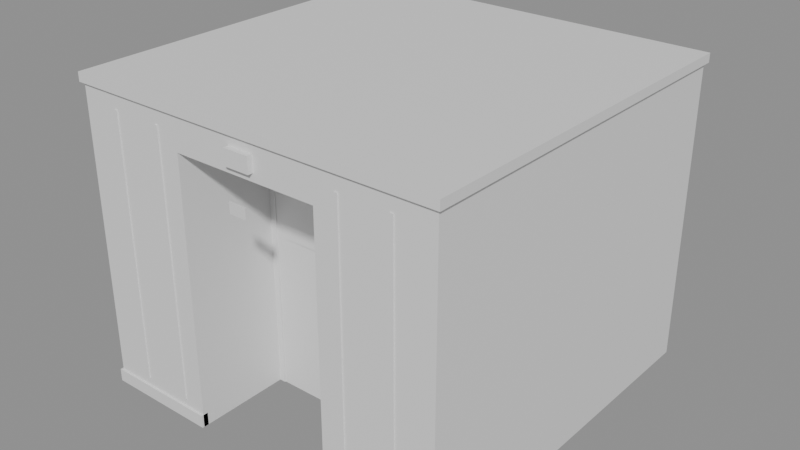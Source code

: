 # Source: soundbooth_exterior.blend  (saved by Blender 5.2.44; exported with 4.5.12 LTS)
import bpy
from mathutils import Matrix  # noqa: F401  (used for matrix-valued properties, if any)

bpy.ops.wm.read_factory_settings(use_empty=True)
scene = bpy.context.scene
scene.name = 'Scene'

# ---- collections
col_soundbooth_exterior_gridguides = bpy.data.collections.new('soundbooth_exterior_GridGuides'); scene.collection.children.link(col_soundbooth_exterior_gridguides)

# ---- materials (node trees are filled in below, after node groups)
mat_halka_vertexcolor = bpy.data.materials.new('HALKA_VertexColor')

# ---- material node trees
mat_halka_vertexcolor.use_nodes = True; mat_halka_vertexcolor.node_tree.nodes.clear()
_N = mat_halka_vertexcolor.node_tree.nodes; _L = mat_halka_vertexcolor.node_tree.links
n0 = _N.new('ShaderNodeBsdfPrincipled'); n0.name = 'Principled BSDF'; n0.location = (-200, 100)
n0.inputs[10].default_value = 0.005
n1 = _N.new('ShaderNodeOutputMaterial'); n1.name = 'Material Output'; n1.location = (200, 100)
_L.new(n0.outputs[0], n1.inputs[0])
n1.is_active_output = True

# ---- meshes
me_soundbooth_exterior_mesh = bpy.data.meshes.new('soundbooth_exterior_Mesh')
me_soundbooth_exterior_mesh.from_pydata([(-0.735, -0.215, 0.0), (-0.735, -0.215, 1.18), (-0.735, 1.255, 0.0), (-0.735, 1.255, 1.18), (-0.29, -0.215, 0.0), (-0.29, -0.215, 1.18), (-0.29, 1.255, 0.0), (-0.29, 1.255, 1.18), (0.29, -0.215, 0.0), (0.29, -0.215, 1.18), (0.29, 1.255, 0.0), (0.29, 1.255, 1.18), (0.735, -0.215, 0.0), (0.735, -0.215, 1.18), (0.735, 1.255, 0.0), (0.735, 1.255, 1.18), (-0.29, 0.17, 0.0), (-0.29, 0.17, 1.18), (-0.29, 1.255, 0.0), (-0.29, 1.255, 1.18), (0.29, 0.17, 0.0), (0.29, 0.17, 1.18), (0.29, 1.255, 0.0), (0.29, 1.255, 1.18), (-0.29, -0.215, 1.05), (-0.29, -0.215, 1.18), (-0.29, 0.17, 1.05), (-0.29, 0.17, 1.18), (0.29, -0.215, 1.05), (0.29, -0.215, 1.18), (0.29, 0.17, 1.05), (0.29, 0.17, 1.18), (-0.747, -0.227, 1.18), (-0.747, -0.227, 1.215), (-0.747, 1.267, 1.18), (-0.747, 1.267, 1.215), (0.747, -0.227, 1.18), (0.747, -0.227, 1.215), (0.747, 1.267, 1.18), (0.747, 1.267, 1.215), (-0.743, -0.223, 0.0), (-0.743, -0.223, 0.05), (-0.743, -0.195, 0.0), (-0.743, -0.195, 0.05), (-0.29, -0.223, 0.0), (-0.29, -0.223, 0.05), (-0.29, -0.195, 0.0), (-0.29, -0.195, 0.05), (0.29, -0.223, 0.0), (0.29, -0.223, 0.05), (0.29, -0.195, 0.0), (0.29, -0.195, 0.05), (0.743, -0.223, 0.0), (0.743, -0.223, 0.05), (0.743, -0.195, 0.0), (0.743, -0.195, 0.05), (-0.29, 0.16, 0.0), (-0.29, 0.16, 1.05), (-0.29, 0.17, 0.0), (-0.29, 0.17, 1.05), (-0.265, 0.16, 0.0), (-0.265, 0.16, 1.05), (-0.265, 0.17, 0.0), (-0.265, 0.17, 1.05), (0.265, 0.16, 0.0), (0.265, 0.16, 1.05), (0.265, 0.17, 0.0), (0.265, 0.17, 1.05), (0.29, 0.16, 0.0), (0.29, 0.16, 1.05), (0.29, 0.17, 0.0), (0.29, 0.17, 1.05), (-0.29, 0.16, 1.025), (-0.29, 0.16, 1.05), (-0.29, 0.17, 1.025), (-0.29, 0.17, 1.05), (0.29, 0.16, 1.025), (0.29, 0.16, 1.05), (0.29, 0.17, 1.025), (0.29, 0.17, 1.05), (-0.265, 0.164, 0.0), (-0.265, 0.164, 1.025), (-0.265, 0.17, 0.0), (-0.265, 0.17, 1.025), (0.265, 0.164, 0.0), (0.265, 0.164, 1.025), (0.265, 0.17, 0.0), (0.265, 0.17, 1.025), (-0.21, 0.159, 0.62), (-0.21, 0.159, 0.9), (-0.21, 0.164, 0.62), (-0.21, 0.164, 0.9), (0.21, 0.159, 0.62), (0.21, 0.159, 0.9), (0.21, 0.164, 0.62), (0.21, 0.164, 0.9), (0.22, 0.154, 0.46), (0.22, 0.154, 0.5), (0.22, 0.164, 0.46), (0.22, 0.164, 0.5), (0.245, 0.154, 0.46), (0.245, 0.154, 0.5), (0.245, 0.164, 0.46), (0.245, 0.164, 0.5), (-0.05, -0.235, 1.08), (-0.05, -0.235, 1.14), (-0.05, -0.21, 1.08), (-0.05, -0.21, 1.14), (0.05, -0.235, 1.08), (0.05, -0.235, 1.14), (0.05, -0.21, 1.08), (0.05, -0.21, 1.14), (-0.035, -0.241, 0.93), (-0.035, -0.241, 0.97), (-0.035, -0.235, 0.93), (-0.035, -0.235, 0.97), (0.035, -0.241, 0.93), (0.035, -0.241, 0.97), (0.035, -0.235, 0.93), (0.035, -0.235, 0.97), (-0.586, -0.219, 0.08), (-0.586, -0.219, 1.12), (-0.586, -0.215, 0.08), (-0.586, -0.215, 1.12), (-0.574, -0.219, 0.08), (-0.574, -0.219, 1.12), (-0.574, -0.215, 0.08), (-0.574, -0.215, 1.12), (-0.386, -0.219, 0.08), (-0.386, -0.219, 1.12), (-0.386, -0.215, 0.08), (-0.386, -0.215, 1.12), (-0.374, -0.219, 0.08), (-0.374, -0.219, 1.12), (-0.374, -0.215, 0.08), (-0.374, -0.215, 1.12), (0.374, -0.219, 0.08), (0.374, -0.219, 1.12), (0.374, -0.215, 0.08), (0.374, -0.215, 1.12), (0.386, -0.219, 0.08), (0.386, -0.219, 1.12), (0.386, -0.215, 0.08), (0.386, -0.215, 1.12), (0.574, -0.219, 0.08), (0.574, -0.219, 1.12), (0.574, -0.215, 0.08), (0.574, -0.215, 1.12), (0.586, -0.219, 0.08), (0.586, -0.219, 1.12), (0.586, -0.215, 0.08), (0.586, -0.215, 1.12)], [], [(0, 1, 3, 2), (2, 3, 7, 6), (6, 7, 5, 4), (4, 5, 1, 0), (2, 6, 4, 0), (7, 3, 1, 5), (8, 9, 11, 10), (10, 11, 15, 14), (14, 15, 13, 12), (12, 13, 9, 8), (10, 14, 12, 8), (15, 11, 9, 13), (16, 17, 19, 18), (18, 19, 23, 22), (22, 23, 21, 20), (20, 21, 17, 16), (18, 22, 20, 16), (23, 19, 17, 21), (24, 25, 27, 26), (26, 27, 31, 30), (30, 31, 29, 28), (28, 29, 25, 24), (26, 30, 28, 24), (31, 27, 25, 29), (32, 33, 35, 34), (34, 35, 39, 38), (38, 39, 37, 36), (36, 37, 33, 32), (34, 38, 36, 32), (39, 35, 33, 37), (40, 41, 43, 42), (42, 43, 47, 46), (46, 47, 45, 44), (44, 45, 41, 40), (42, 46, 44, 40), (47, 43, 41, 45), (48, 49, 51, 50), (50, 51, 55, 54), (54, 55, 53, 52), (52, 53, 49, 48), (50, 54, 52, 48), (55, 51, 49, 53), (56, 57, 59, 58), (58, 59, 63, 62), (62, 63, 61, 60), (60, 61, 57, 56), (58, 62, 60, 56), (63, 59, 57, 61), (64, 65, 67, 66), (66, 67, 71, 70), (70, 71, 69, 68), (68, 69, 65, 64), (66, 70, 68, 64), (71, 67, 65, 69), (72, 73, 75, 74), (74, 75, 79, 78), (78, 79, 77, 76), (76, 77, 73, 72), (74, 78, 76, 72), (79, 75, 73, 77), (80, 81, 83, 82), (82, 83, 87, 86), (86, 87, 85, 84), (84, 85, 81, 80), (82, 86, 84, 80), (87, 83, 81, 85), (88, 89, 91, 90), (90, 91, 95, 94), (94, 95, 93, 92), (92, 93, 89, 88), (90, 94, 92, 88), (95, 91, 89, 93), (96, 97, 99, 98), (98, 99, 103, 102), (102, 103, 101, 100), (100, 101, 97, 96), (98, 102, 100, 96), (103, 99, 97, 101), (104, 105, 107, 106), (106, 107, 111, 110), (110, 111, 109, 108), (108, 109, 105, 104), (106, 110, 108, 104), (111, 107, 105, 109), (112, 113, 115, 114), (114, 115, 119, 118), (118, 119, 117, 116), (116, 117, 113, 112), (114, 118, 116, 112), (119, 115, 113, 117), (120, 121, 123, 122), (122, 123, 127, 126), (126, 127, 125, 124), (124, 125, 121, 120), (122, 126, 124, 120), (127, 123, 121, 125), (128, 129, 131, 130), (130, 131, 135, 134), (134, 135, 133, 132), (132, 133, 129, 128), (130, 134, 132, 128), (135, 131, 129, 133), (136, 137, 139, 138), (138, 139, 143, 142), (142, 143, 141, 140), (140, 141, 137, 136), (138, 142, 140, 136), (143, 139, 137, 141), (144, 145, 147, 146), (146, 147, 151, 150), (150, 151, 149, 148), (148, 149, 145, 144), (146, 150, 148, 144), (151, 147, 145, 149)])
_ca = me_soundbooth_exterior_mesh.color_attributes.new('Col', 'FLOAT_COLOR', 'CORNER')
_ca.data.foreach_set('color', [0.01681, 0.01681, 0.02122, 1.0, 0.01681, 0.01681, 0.02122, 1.0, 0.01681, 0.01681, 0.02122, 1.0, 0.01681, 0.01681, 0.02122, 1.0, 0.01681, 0.01681, 0.02122, 1.0, 0.01681, 0.01681, 0.02122, 1.0, 0.01681, 0.01681, 0.02122, 1.0, 0.01681, 0.01681, 0.02122, 1.0, 0.01681, 0.01681, 0.02122, 1.0, 0.01681, 0.01681, 0.02122, 1.0, 0.01681, 0.01681, 0.02122, 1.0, 0.01681, 0.01681, 0.02122, 1.0, 0.01681, 0.01681, 0.02122, 1.0, 0.01681, 0.01681, 0.02122, 1.0, 0.01681, 0.01681, 0.02122, 1.0, 0.01681, 0.01681, 0.02122, 1.0, 0.01681, 0.01681, 0.02122, 1.0, 0.01681, 0.01681, 0.02122, 1.0, 0.01681, 0.01681, 0.02122, 1.0, 0.01681, 0.01681, 0.02122, 1.0, 0.03955, 0.03955, 0.05127, 1.0, 0.03955, 0.03955, 0.05127, 1.0, 0.03955, 0.03955, 0.05127, 1.0, 0.03955, 0.03955, 0.05127, 1.0, 0.01681, 0.01681, 0.02122, 1.0, 0.01681, 0.01681, 0.02122, 1.0, 0.01681, 0.01681, 0.02122, 1.0, 0.01681, 0.01681, 0.02122, 1.0, 0.01681, 0.01681, 0.02122, 1.0, 0.01681, 0.01681, 0.02122, 1.0, 0.01681, 0.01681, 0.02122, 1.0, 0.01681, 0.01681, 0.02122, 1.0, 0.01681, 0.01681, 0.02122, 1.0, 0.01681, 0.01681, 0.02122, 1.0, 0.01681, 0.01681, 0.02122, 1.0, 0.01681, 0.01681, 0.02122, 1.0, 0.01681, 0.01681, 0.02122, 1.0, 0.01681, 0.01681, 0.02122, 1.0, 0.01681, 0.01681, 0.02122, 1.0, 0.01681, 0.01681, 0.02122, 1.0, 0.01681, 0.01681, 0.02122, 1.0, 0.01681, 0.01681, 0.02122, 1.0, 0.01681, 0.01681, 0.02122, 1.0, 0.01681, 0.01681, 0.02122, 1.0, 0.03955, 0.03955, 0.05127, 1.0, 0.03955, 0.03955, 0.05127, 1.0, 0.03955, 0.03955, 0.05127, 1.0, 0.03955, 0.03955, 0.05127, 1.0, 0.01681, 0.01681, 0.02122, 1.0, 0.01681, 0.01681, 0.02122, 1.0, 0.01681, 0.01681, 0.02122, 1.0, 0.01681, 0.01681, 0.02122, 1.0, 0.01681, 0.01681, 0.02122, 1.0, 0.01681, 0.01681, 0.02122, 1.0, 0.01681, 0.01681, 0.02122, 1.0, 0.01681, 0.01681, 0.02122, 1.0, 0.01681, 0.01681, 0.02122, 1.0, 0.01681, 0.01681, 0.02122, 1.0, 0.01681, 0.01681, 0.02122, 1.0, 0.01681, 0.01681, 0.02122, 1.0, 0.01681, 0.01681, 0.02122, 1.0, 0.01681, 0.01681, 0.02122, 1.0, 0.01681, 0.01681, 0.02122, 1.0, 0.01681, 0.01681, 0.02122, 1.0, 0.01681, 0.01681, 0.02122, 1.0, 0.01681, 0.01681, 0.02122, 1.0, 0.01681, 0.01681, 0.02122, 1.0, 0.01681, 0.01681, 0.02122, 1.0, 0.03955, 0.03955, 0.05127, 1.0, 0.03955, 0.03955, 0.05127, 1.0, 0.03955, 0.03955, 0.05127, 1.0, 0.03955, 0.03955, 0.05127, 1.0, 0.01681, 0.01681, 0.02122, 1.0, 0.01681, 0.01681, 0.02122, 1.0, 0.01681, 0.01681, 0.02122, 1.0, 0.01681, 0.01681, 0.02122, 1.0, 0.01681, 0.01681, 0.02122, 1.0, 0.01681, 0.01681, 0.02122, 1.0, 0.01681, 0.01681, 0.02122, 1.0, 0.01681, 0.01681, 0.02122, 1.0, 0.01681, 0.01681, 0.02122, 1.0, 0.01681, 0.01681, 0.02122, 1.0, 0.01681, 0.01681, 0.02122, 1.0, 0.01681, 0.01681, 0.02122, 1.0, 0.01681, 0.01681, 0.02122, 1.0, 0.01681, 0.01681, 0.02122, 1.0, 0.01681, 0.01681, 0.02122, 1.0, 0.01681, 0.01681, 0.02122, 1.0, 0.01033, 0.01033, 0.0137, 1.0, 0.01033, 0.01033, 0.0137, 1.0, 0.01033, 0.01033, 0.0137, 1.0, 0.01033, 0.01033, 0.0137, 1.0, 0.03955, 0.03955, 0.05127, 1.0, 0.03955, 0.03955, 0.05127, 1.0, 0.03955, 0.03955, 0.05127, 1.0, 0.03955, 0.03955, 0.05127, 1.0, 0.06848, 0.06848, 0.08866, 1.0, 0.06848, 0.06848, 0.08866, 1.0, 0.06848, 0.06848, 0.08866, 1.0, 0.06848, 0.06848, 0.08866, 1.0, 0.06848, 0.06848, 0.08866, 1.0, 0.06848, 0.06848, 0.08866, 1.0, 0.06848, 0.06848, 0.08866, 1.0, 0.06848, 0.06848, 0.08866, 1.0, 0.06848, 0.06848, 0.08866, 1.0, 0.06848, 0.06848, 0.08866, 1.0, 0.06848, 0.06848, 0.08866, 1.0, 0.06848, 0.06848, 0.08866, 1.0, 0.06848, 0.06848, 0.08866, 1.0, 0.06848, 0.06848, 0.08866, 1.0, 0.06848, 0.06848, 0.08866, 1.0, 0.06848, 0.06848, 0.08866, 1.0, 0.06848, 0.06848, 0.08866, 1.0, 0.06848, 0.06848, 0.08866, 1.0, 0.06848, 0.06848, 0.08866, 1.0, 0.06848, 0.06848, 0.08866, 1.0, 0.03955, 0.03955, 0.05127, 1.0, 0.03955, 0.03955, 0.05127, 1.0, 0.03955, 0.03955, 0.05127, 1.0, 0.03955, 0.03955, 0.05127, 1.0, 0.06848, 0.06848, 0.08866, 1.0, 0.06848, 0.06848, 0.08866, 1.0, 0.06848, 0.06848, 0.08866, 1.0, 0.06848, 0.06848, 0.08866, 1.0, 0.06848, 0.06848, 0.08866, 1.0, 0.06848, 0.06848, 0.08866, 1.0, 0.06848, 0.06848, 0.08866, 1.0, 0.06848, 0.06848, 0.08866, 1.0, 0.06848, 0.06848, 0.08866, 1.0, 0.06848, 0.06848, 0.08866, 1.0, 0.06848, 0.06848, 0.08866, 1.0, 0.06848, 0.06848, 0.08866, 1.0, 0.06848, 0.06848, 0.08866, 1.0, 0.06848, 0.06848, 0.08866, 1.0, 0.06848, 0.06848, 0.08866, 1.0, 0.06848, 0.06848, 0.08866, 1.0, 0.06848, 0.06848, 0.08866, 1.0, 0.06848, 0.06848, 0.08866, 1.0, 0.06848, 0.06848, 0.08866, 1.0, 0.06848, 0.06848, 0.08866, 1.0, 0.06848, 0.06848, 0.08866, 1.0, 0.06848, 0.06848, 0.08866, 1.0, 0.06848, 0.06848, 0.08866, 1.0, 0.06848, 0.06848, 0.08866, 1.0, 0.06848, 0.06848, 0.08866, 1.0, 0.06848, 0.06848, 0.08866, 1.0, 0.06848, 0.06848, 0.08866, 1.0, 0.06848, 0.06848, 0.08866, 1.0, 0.06848, 0.06848, 0.08866, 1.0, 0.06848, 0.06848, 0.08866, 1.0, 0.06848, 0.06848, 0.08866, 1.0, 0.06848, 0.06848, 0.08866, 1.0, 0.06848, 0.06848, 0.08866, 1.0, 0.06848, 0.06848, 0.08866, 1.0, 0.06848, 0.06848, 0.08866, 1.0, 0.06848, 0.06848, 0.08866, 1.0, 0.06848, 0.06848, 0.08866, 1.0, 0.06848, 0.06848, 0.08866, 1.0, 0.06848, 0.06848, 0.08866, 1.0, 0.06848, 0.06848, 0.08866, 1.0, 0.06848, 0.06848, 0.08866, 1.0, 0.06848, 0.06848, 0.08866, 1.0, 0.06848, 0.06848, 0.08866, 1.0, 0.06848, 0.06848, 0.08866, 1.0, 0.06848, 0.06848, 0.08866, 1.0, 0.06848, 0.06848, 0.08866, 1.0, 0.06848, 0.06848, 0.08866, 1.0, 0.06848, 0.06848, 0.08866, 1.0, 0.1221, 0.1221, 0.1559, 1.0, 0.1221, 0.1221, 0.1559, 1.0, 0.1221, 0.1221, 0.1559, 1.0, 0.1221, 0.1221, 0.1559, 1.0, 0.1221, 0.1221, 0.1559, 1.0, 0.1221, 0.1221, 0.1559, 1.0, 0.1221, 0.1221, 0.1559, 1.0, 0.1221, 0.1221, 0.1559, 1.0, 0.1221, 0.1221, 0.1559, 1.0, 0.1221, 0.1221, 0.1559, 1.0, 0.1221, 0.1221, 0.1559, 1.0, 0.1221, 0.1221, 0.1559, 1.0, 0.1221, 0.1221, 0.1559, 1.0, 0.1221, 0.1221, 0.1559, 1.0, 0.1221, 0.1221, 0.1559, 1.0, 0.1221, 0.1221, 0.1559, 1.0, 0.1221, 0.1221, 0.1559, 1.0, 0.1221, 0.1221, 0.1559, 1.0, 0.1221, 0.1221, 0.1559, 1.0, 0.1221, 0.1221, 0.1559, 1.0, 0.1221, 0.1221, 0.1559, 1.0, 0.1221, 0.1221, 0.1559, 1.0, 0.1221, 0.1221, 0.1559, 1.0, 0.1221, 0.1221, 0.1559, 1.0, 0.1221, 0.1221, 0.1559, 1.0, 0.1221, 0.1221, 0.1559, 1.0, 0.1221, 0.1221, 0.1559, 1.0, 0.1221, 0.1221, 0.1559, 1.0, 0.1221, 0.1221, 0.1559, 1.0, 0.1221, 0.1221, 0.1559, 1.0, 0.1221, 0.1221, 0.1559, 1.0, 0.1221, 0.1221, 0.1559, 1.0, 0.1221, 0.1221, 0.1559, 1.0, 0.1221, 0.1221, 0.1559, 1.0, 0.1221, 0.1221, 0.1559, 1.0, 0.1221, 0.1221, 0.1559, 1.0, 0.1221, 0.1221, 0.1559, 1.0, 0.1221, 0.1221, 0.1559, 1.0, 0.1221, 0.1221, 0.1559, 1.0, 0.1221, 0.1221, 0.1559, 1.0, 0.1221, 0.1221, 0.1559, 1.0, 0.1221, 0.1221, 0.1559, 1.0, 0.1221, 0.1221, 0.1559, 1.0, 0.1221, 0.1221, 0.1559, 1.0, 0.1221, 0.1221, 0.1559, 1.0, 0.1221, 0.1221, 0.1559, 1.0, 0.1221, 0.1221, 0.1559, 1.0, 0.1221, 0.1221, 0.1559, 1.0, 0.1221, 0.1221, 0.1559, 1.0, 0.1221, 0.1221, 0.1559, 1.0, 0.1221, 0.1221, 0.1559, 1.0, 0.1221, 0.1221, 0.1559, 1.0, 0.1221, 0.1221, 0.1559, 1.0, 0.1221, 0.1221, 0.1559, 1.0, 0.1221, 0.1221, 0.1559, 1.0, 0.1221, 0.1221, 0.1559, 1.0, 0.1221, 0.1221, 0.1559, 1.0, 0.1221, 0.1221, 0.1559, 1.0, 0.1221, 0.1221, 0.1559, 1.0, 0.1221, 0.1221, 0.1559, 1.0, 0.1221, 0.1221, 0.1559, 1.0, 0.1221, 0.1221, 0.1559, 1.0, 0.1221, 0.1221, 0.1559, 1.0, 0.1221, 0.1221, 0.1559, 1.0, 0.1221, 0.1221, 0.1559, 1.0, 0.1221, 0.1221, 0.1559, 1.0, 0.1221, 0.1221, 0.1559, 1.0, 0.1221, 0.1221, 0.1559, 1.0, 0.1221, 0.1221, 0.1559, 1.0, 0.1221, 0.1221, 0.1559, 1.0, 0.1221, 0.1221, 0.1559, 1.0, 0.1221, 0.1221, 0.1559, 1.0, 0.06848, 0.06848, 0.09084, 1.0, 0.06848, 0.06848, 0.09084, 1.0, 0.06848, 0.06848, 0.09084, 1.0, 0.06848, 0.06848, 0.09084, 1.0, 0.06848, 0.06848, 0.09084, 1.0, 0.06848, 0.06848, 0.09084, 1.0, 0.06848, 0.06848, 0.09084, 1.0, 0.06848, 0.06848, 0.09084, 1.0, 0.06848, 0.06848, 0.09084, 1.0, 0.06848, 0.06848, 0.09084, 1.0, 0.06848, 0.06848, 0.09084, 1.0, 0.06848, 0.06848, 0.09084, 1.0, 0.06848, 0.06848, 0.09084, 1.0, 0.06848, 0.06848, 0.09084, 1.0, 0.06848, 0.06848, 0.09084, 1.0, 0.06848, 0.06848, 0.09084, 1.0, 0.06848, 0.06848, 0.09084, 1.0, 0.06848, 0.06848, 0.09084, 1.0, 0.06848, 0.06848, 0.09084, 1.0, 0.06848, 0.06848, 0.09084, 1.0, 0.06848, 0.06848, 0.09084, 1.0, 0.06848, 0.06848, 0.09084, 1.0, 0.06848, 0.06848, 0.09084, 1.0, 0.06848, 0.06848, 0.09084, 1.0, 0.1329, 0.1683, 0.2122, 1.0, 0.1329, 0.1683, 0.2122, 1.0, 0.1329, 0.1683, 0.2122, 1.0, 0.1329, 0.1683, 0.2122, 1.0, 0.1329, 0.1683, 0.2122, 1.0, 0.1329, 0.1683, 0.2122, 1.0, 0.1329, 0.1683, 0.2122, 1.0, 0.1329, 0.1683, 0.2122, 1.0, 0.1329, 0.1683, 0.2122, 1.0, 0.1329, 0.1683, 0.2122, 1.0, 0.1329, 0.1683, 0.2122, 1.0, 0.1329, 0.1683, 0.2122, 1.0, 0.1329, 0.1683, 0.2122, 1.0, 0.1329, 0.1683, 0.2122, 1.0, 0.1329, 0.1683, 0.2122, 1.0, 0.1329, 0.1683, 0.2122, 1.0, 0.1329, 0.1683, 0.2122, 1.0, 0.1329, 0.1683, 0.2122, 1.0, 0.1329, 0.1683, 0.2122, 1.0, 0.1329, 0.1683, 0.2122, 1.0, 0.1329, 0.1683, 0.2122, 1.0, 0.1329, 0.1683, 0.2122, 1.0, 0.1329, 0.1683, 0.2122, 1.0, 0.1329, 0.1683, 0.2122, 1.0, 0.9216, 0.6514, 0.107, 1.0, 0.9216, 0.6514, 0.107, 1.0, 0.9216, 0.6514, 0.107, 1.0, 0.9216, 0.6514, 0.107, 1.0, 0.9216, 0.6514, 0.107, 1.0, 0.9216, 0.6514, 0.107, 1.0, 0.9216, 0.6514, 0.107, 1.0, 0.9216, 0.6514, 0.107, 1.0, 0.9216, 0.6514, 0.107, 1.0, 0.9216, 0.6514, 0.107, 1.0, 0.9216, 0.6514, 0.107, 1.0, 0.9216, 0.6514, 0.107, 1.0, 0.9216, 0.6514, 0.107, 1.0, 0.9216, 0.6514, 0.107, 1.0, 0.9216, 0.6514, 0.107, 1.0, 0.9216, 0.6514, 0.107, 1.0, 0.9216, 0.6514, 0.107, 1.0, 0.9216, 0.6514, 0.107, 1.0, 0.9216, 0.6514, 0.107, 1.0, 0.9216, 0.6514, 0.107, 1.0, 0.9216, 0.6514, 0.107, 1.0, 0.9216, 0.6514, 0.107, 1.0, 0.9216, 0.6514, 0.107, 1.0, 0.9216, 0.6514, 0.107, 1.0, 0.06848, 0.06848, 0.08866, 1.0, 0.06848, 0.06848, 0.08866, 1.0, 0.06848, 0.06848, 0.08866, 1.0, 0.06848, 0.06848, 0.08866, 1.0, 0.06848, 0.06848, 0.08866, 1.0, 0.06848, 0.06848, 0.08866, 1.0, 0.06848, 0.06848, 0.08866, 1.0, 0.06848, 0.06848, 0.08866, 1.0, 0.06848, 0.06848, 0.08866, 1.0, 0.06848, 0.06848, 0.08866, 1.0, 0.06848, 0.06848, 0.08866, 1.0, 0.06848, 0.06848, 0.08866, 1.0, 0.06848, 0.06848, 0.08866, 1.0, 0.06848, 0.06848, 0.08866, 1.0, 0.06848, 0.06848, 0.08866, 1.0, 0.06848, 0.06848, 0.08866, 1.0, 0.06848, 0.06848, 0.08866, 1.0, 0.06848, 0.06848, 0.08866, 1.0, 0.06848, 0.06848, 0.08866, 1.0, 0.06848, 0.06848, 0.08866, 1.0, 0.06848, 0.06848, 0.08866, 1.0, 0.06848, 0.06848, 0.08866, 1.0, 0.06848, 0.06848, 0.08866, 1.0, 0.06848, 0.06848, 0.08866, 1.0, 0.9301, 0.6795, 0.1441, 1.0, 0.9301, 0.6795, 0.1441, 1.0, 0.9301, 0.6795, 0.1441, 1.0, 0.9301, 0.6795, 0.1441, 1.0, 0.9301, 0.6795, 0.1441, 1.0, 0.9301, 0.6795, 0.1441, 1.0, 0.9301, 0.6795, 0.1441, 1.0, 0.9301, 0.6795, 0.1441, 1.0, 0.9301, 0.6795, 0.1441, 1.0, 0.9301, 0.6795, 0.1441, 1.0, 0.9301, 0.6795, 0.1441, 1.0, 0.9301, 0.6795, 0.1441, 1.0, 0.9301, 0.6795, 0.1441, 1.0, 0.9301, 0.6795, 0.1441, 1.0, 0.9301, 0.6795, 0.1441, 1.0, 0.9301, 0.6795, 0.1441, 1.0, 0.9301, 0.6795, 0.1441, 1.0, 0.9301, 0.6795, 0.1441, 1.0, 0.9301, 0.6795, 0.1441, 1.0, 0.9301, 0.6795, 0.1441, 1.0, 0.9301, 0.6795, 0.1441, 1.0, 0.9301, 0.6795, 0.1441, 1.0, 0.9301, 0.6795, 0.1441, 1.0, 0.9301, 0.6795, 0.1441, 1.0, 0.01033, 0.01033, 0.0137, 1.0, 0.01033, 0.01033, 0.0137, 1.0, 0.01033, 0.01033, 0.0137, 1.0, 0.01033, 0.01033, 0.0137, 1.0, 0.01033, 0.01033, 0.0137, 1.0, 0.01033, 0.01033, 0.0137, 1.0, 0.01033, 0.01033, 0.0137, 1.0, 0.01033, 0.01033, 0.0137, 1.0, 0.01033, 0.01033, 0.0137, 1.0, 0.01033, 0.01033, 0.0137, 1.0, 0.01033, 0.01033, 0.0137, 1.0, 0.01033, 0.01033, 0.0137, 1.0, 0.01033, 0.01033, 0.0137, 1.0, 0.01033, 0.01033, 0.0137, 1.0, 0.01033, 0.01033, 0.0137, 1.0, 0.01033, 0.01033, 0.0137, 1.0, 0.01033, 0.01033, 0.0137, 1.0, 0.01033, 0.01033, 0.0137, 1.0, 0.01033, 0.01033, 0.0137, 1.0, 0.01033, 0.01033, 0.0137, 1.0, 0.01033, 0.01033, 0.0137, 1.0, 0.01033, 0.01033, 0.0137, 1.0, 0.01033, 0.01033, 0.0137, 1.0, 0.01033, 0.01033, 0.0137, 1.0, 0.01033, 0.01033, 0.0137, 1.0, 0.01033, 0.01033, 0.0137, 1.0, 0.01033, 0.01033, 0.0137, 1.0, 0.01033, 0.01033, 0.0137, 1.0, 0.01033, 0.01033, 0.0137, 1.0, 0.01033, 0.01033, 0.0137, 1.0, 0.01033, 0.01033, 0.0137, 1.0, 0.01033, 0.01033, 0.0137, 1.0, 0.01033, 0.01033, 0.0137, 1.0, 0.01033, 0.01033, 0.0137, 1.0, 0.01033, 0.01033, 0.0137, 1.0, 0.01033, 0.01033, 0.0137, 1.0, 0.01033, 0.01033, 0.0137, 1.0, 0.01033, 0.01033, 0.0137, 1.0, 0.01033, 0.01033, 0.0137, 1.0, 0.01033, 0.01033, 0.0137, 1.0, 0.01033, 0.01033, 0.0137, 1.0, 0.01033, 0.01033, 0.0137, 1.0, 0.01033, 0.01033, 0.0137, 1.0, 0.01033, 0.01033, 0.0137, 1.0, 0.01033, 0.01033, 0.0137, 1.0, 0.01033, 0.01033, 0.0137, 1.0, 0.01033, 0.01033, 0.0137, 1.0, 0.01033, 0.01033, 0.0137, 1.0, 0.01033, 0.01033, 0.0137, 1.0, 0.01033, 0.01033, 0.0137, 1.0, 0.01033, 0.01033, 0.0137, 1.0, 0.01033, 0.01033, 0.0137, 1.0, 0.01033, 0.01033, 0.0137, 1.0, 0.01033, 0.01033, 0.0137, 1.0, 0.01033, 0.01033, 0.0137, 1.0, 0.01033, 0.01033, 0.0137, 1.0, 0.01033, 0.01033, 0.0137, 1.0, 0.01033, 0.01033, 0.0137, 1.0, 0.01033, 0.01033, 0.0137, 1.0, 0.01033, 0.01033, 0.0137, 1.0, 0.01033, 0.01033, 0.0137, 1.0, 0.01033, 0.01033, 0.0137, 1.0, 0.01033, 0.01033, 0.0137, 1.0, 0.01033, 0.01033, 0.0137, 1.0, 0.01033, 0.01033, 0.0137, 1.0, 0.01033, 0.01033, 0.0137, 1.0, 0.01033, 0.01033, 0.0137, 1.0, 0.01033, 0.01033, 0.0137, 1.0, 0.01033, 0.01033, 0.0137, 1.0, 0.01033, 0.01033, 0.0137, 1.0, 0.01033, 0.01033, 0.0137, 1.0, 0.01033, 0.01033, 0.0137, 1.0, 0.01033, 0.01033, 0.0137, 1.0, 0.01033, 0.01033, 0.0137, 1.0, 0.01033, 0.01033, 0.0137, 1.0, 0.01033, 0.01033, 0.0137, 1.0, 0.01033, 0.01033, 0.0137, 1.0, 0.01033, 0.01033, 0.0137, 1.0, 0.01033, 0.01033, 0.0137, 1.0, 0.01033, 0.01033, 0.0137, 1.0, 0.01033, 0.01033, 0.0137, 1.0, 0.01033, 0.01033, 0.0137, 1.0, 0.01033, 0.01033, 0.0137, 1.0, 0.01033, 0.01033, 0.0137, 1.0, 0.01033, 0.01033, 0.0137, 1.0, 0.01033, 0.01033, 0.0137, 1.0, 0.01033, 0.01033, 0.0137, 1.0, 0.01033, 0.01033, 0.0137, 1.0, 0.01033, 0.01033, 0.0137, 1.0, 0.01033, 0.01033, 0.0137, 1.0, 0.01033, 0.01033, 0.0137, 1.0, 0.01033, 0.01033, 0.0137, 1.0, 0.01033, 0.01033, 0.0137, 1.0, 0.01033, 0.01033, 0.0137, 1.0, 0.01033, 0.01033, 0.0137, 1.0, 0.01033, 0.01033, 0.0137, 1.0])
me_soundbooth_exterior_mesh.materials.append(mat_halka_vertexcolor)
me_soundbooth_exterior_mesh.update()

# ---- objects
ob_soundbooth_exterior = bpy.data.objects.new('soundbooth_exterior', me_soundbooth_exterior_mesh)
ob_dooranchor = bpy.data.objects.new('DoorAnchor', None)
ob_cell__1_0 = bpy.data.objects.new('cell_-1_0', None)
ob_cell__1_1 = bpy.data.objects.new('cell_-1_1', None)
ob_cell__1_2 = bpy.data.objects.new('cell_-1_2', None)
ob_cell_0_0 = bpy.data.objects.new('cell_0_0', None)
ob_cell_0_1 = bpy.data.objects.new('cell_0_1', None)
ob_cell_0_2 = bpy.data.objects.new('cell_0_2', None)
ob_cell_1_0 = bpy.data.objects.new('cell_1_0', None)
ob_cell_1_1 = bpy.data.objects.new('cell_1_1', None)
ob_cell_1_2 = bpy.data.objects.new('cell_1_2', None)

# ---- transforms, parenting, visibility, modifiers, constraints
ob_soundbooth_exterior.location = (0.0, 0.0, 0.0)
ob_dooranchor.parent = ob_soundbooth_exterior
ob_dooranchor.location = (0.0, 0.0, 0.0)
ob_dooranchor.empty_display_type = 'SPHERE'
ob_dooranchor.empty_display_size = 0.05
ob_cell__1_0.location = (-0.5, 0.0, 0.0)
ob_cell__1_0.empty_display_size = 0.25
ob_cell__1_1.location = (-0.5, 0.5, 0.0)
ob_cell__1_1.empty_display_size = 0.25
ob_cell__1_2.location = (-0.5, 1.0, 0.0)
ob_cell__1_2.empty_display_size = 0.25
ob_cell_0_0.location = (0.0, 0.0, 0.0)
ob_cell_0_0.empty_display_size = 0.25
ob_cell_0_1.location = (0.0, 0.5, 0.0)
ob_cell_0_1.empty_display_size = 0.25
ob_cell_0_2.location = (0.0, 1.0, 0.0)
ob_cell_0_2.empty_display_size = 0.25
ob_cell_1_0.location = (0.5, 0.0, 0.0)
ob_cell_1_0.empty_display_size = 0.25
ob_cell_1_1.location = (0.5, 0.5, 0.0)
ob_cell_1_1.empty_display_size = 0.25
ob_cell_1_2.location = (0.5, 1.0, 0.0)
ob_cell_1_2.empty_display_size = 0.25

# ---- collection membership
scene.collection.objects.link(ob_soundbooth_exterior)
scene.collection.objects.link(ob_dooranchor)
col_soundbooth_exterior_gridguides.objects.link(ob_cell__1_0)
col_soundbooth_exterior_gridguides.objects.link(ob_cell__1_1)
col_soundbooth_exterior_gridguides.objects.link(ob_cell__1_2)
col_soundbooth_exterior_gridguides.objects.link(ob_cell_0_0)
col_soundbooth_exterior_gridguides.objects.link(ob_cell_0_1)
col_soundbooth_exterior_gridguides.objects.link(ob_cell_0_2)
col_soundbooth_exterior_gridguides.objects.link(ob_cell_1_0)
col_soundbooth_exterior_gridguides.objects.link(ob_cell_1_1)
col_soundbooth_exterior_gridguides.objects.link(ob_cell_1_2)

# ---- scene / render settings (as saved in the file)
scene.frame_start = 1; scene.frame_end = 250; scene.frame_set(1)
scene.render.engine = 'BLENDER_EEVEE_NEXT'
scene.render.bake_bias = 0.0
scene.render.bake_samples = 0
scene.render.compositor_device = 'GPU'
scene.eevee.use_volume_custom_range = False
scene.eevee.fast_gi_thickness_near = 0.1
scene.eevee.fast_gi_thickness_far = 0.0
scene.eevee.ray_tracing_options.screen_trace_thickness = 0.1
bpy.context.view_layer.update()

# ---- added for rendering (the .blend has no active camera and no usable light): camera, sun + grey world if the file has none
cam_auto = bpy.data.cameras.new('AutoCamera')
cam_auto.lens = 50.0
cam_auto.sensor_width = 36.0
cam_auto.clip_end = 1000.0
ob_auto_camera = bpy.data.objects.new('AutoCamera', cam_auto)
scene.collection.objects.link(ob_auto_camera)
ob_auto_camera.location = (2.26299, -2.20259, 2.41789)
ob_auto_camera.rotation_euler = (1.09748, -7.21219e-08, 0.694738)
scene.camera = ob_auto_camera
light_auto_sun = bpy.data.lights.new('AutoSun', 'SUN')
light_auto_sun.energy = 3.0
light_auto_sun.angle = 0.0523599
ob_auto_sun = bpy.data.objects.new('AutoSun', light_auto_sun)
scene.collection.objects.link(ob_auto_sun)
ob_auto_sun.rotation_euler = (0.872665, 0.174533, 0.523599)
if scene.world is None:
    world_auto = bpy.data.worlds.new('AutoWorld')
    world_auto.color = (0.3, 0.3, 0.3)
    scene.world = world_auto
bpy.context.view_layer.update()
